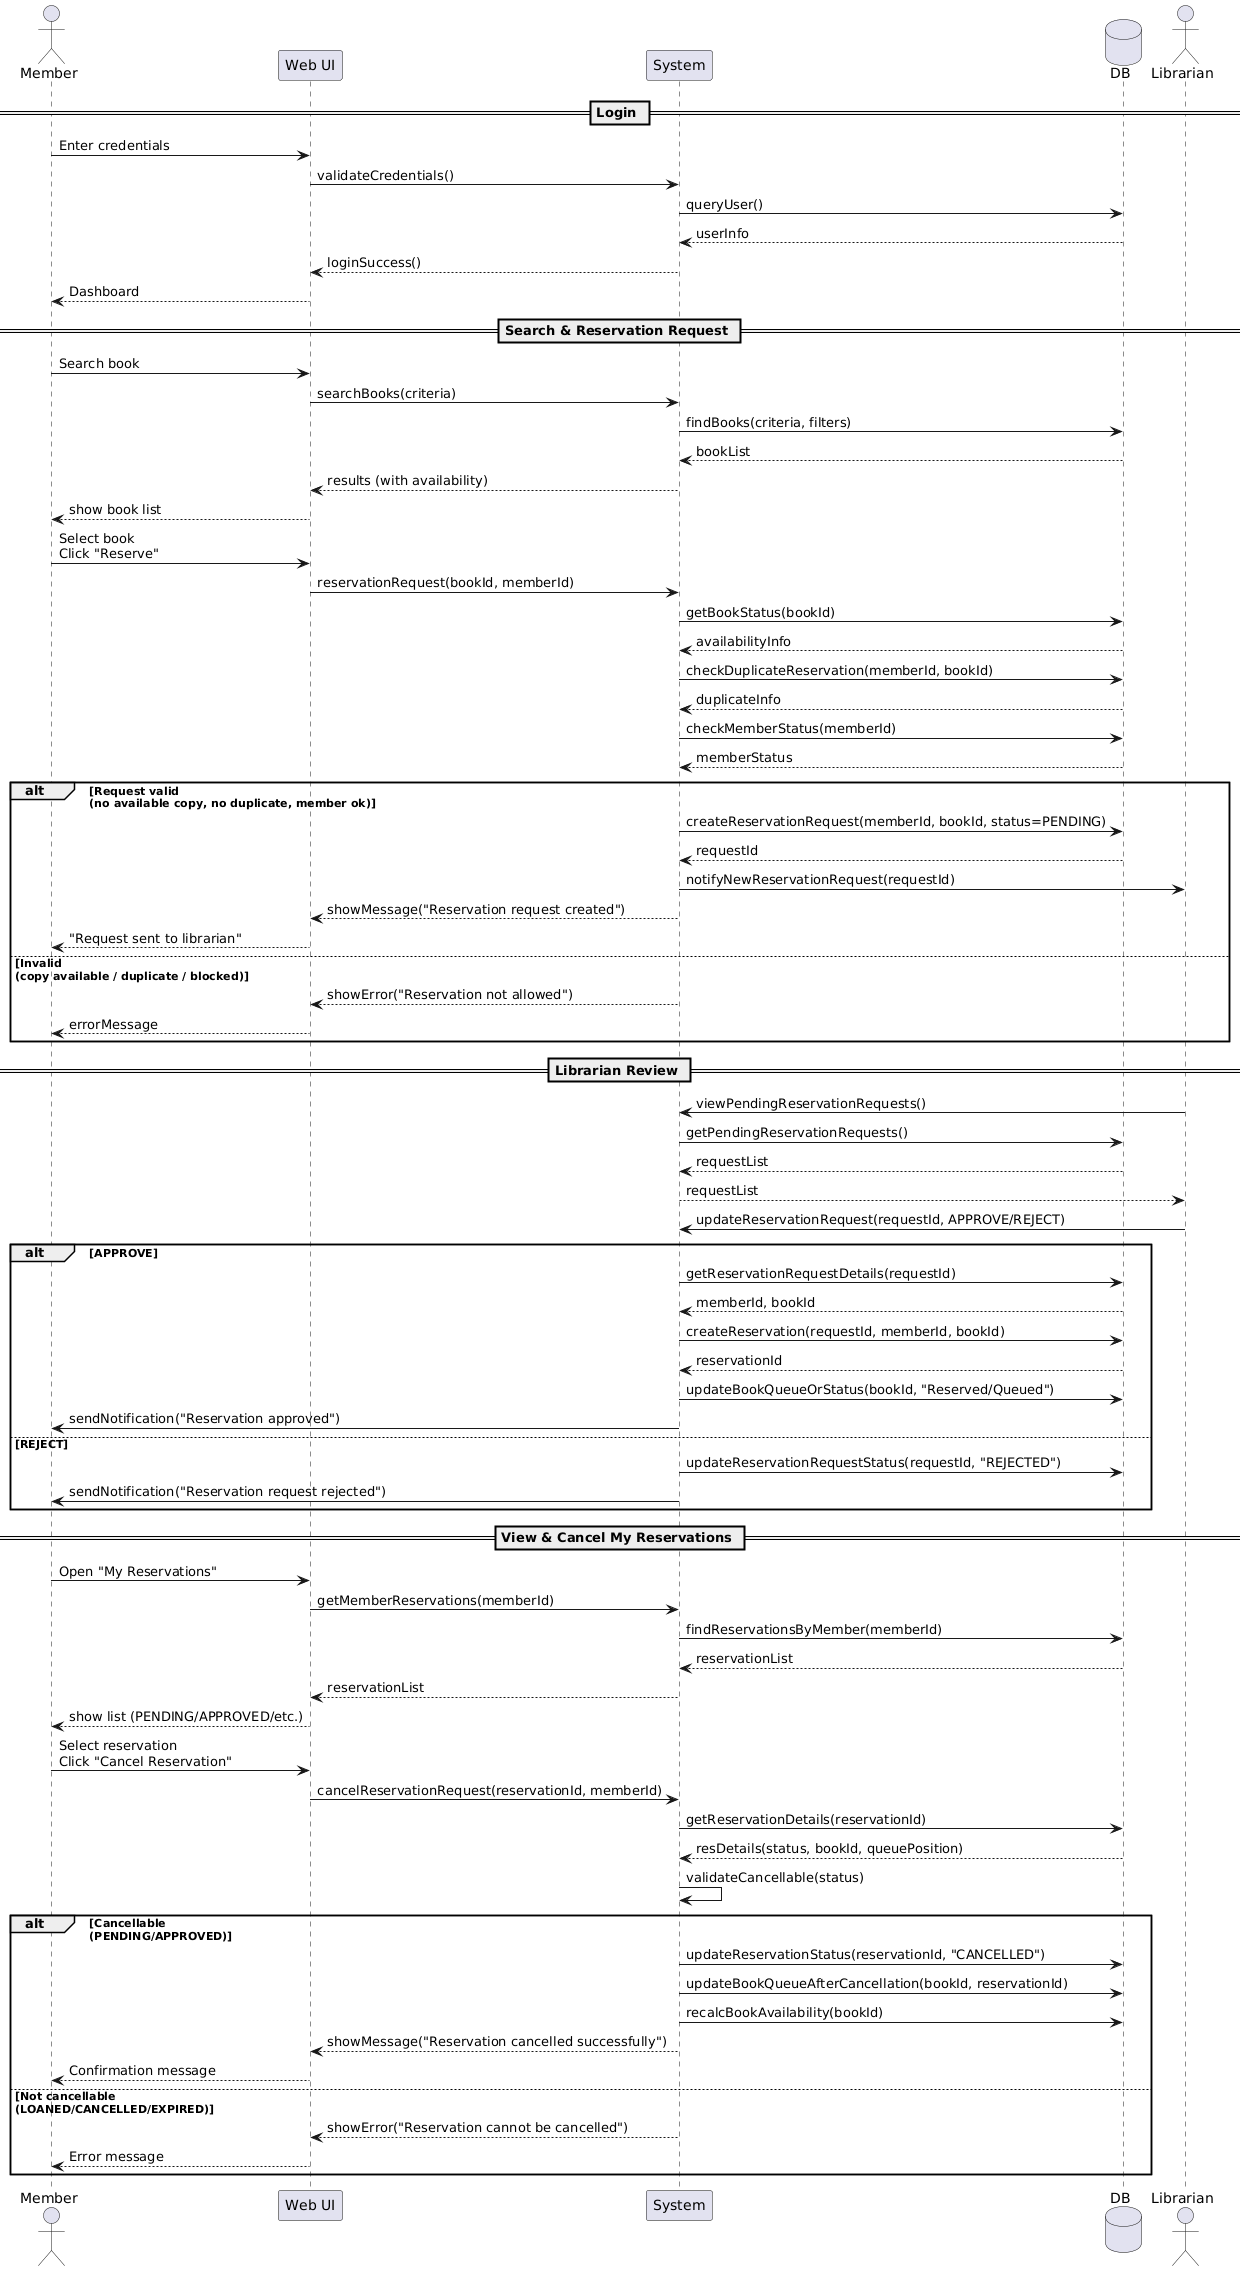

The diagram above was rendered by PlantUML. Its source (embedded in the PNG):
@startuml
actor Member as M
participant "Web UI" as UI
participant "System" as S
database "DB" as DB
actor Librarian as L

'==========================================
' 1) RESERVATION CREATION & APPROVAL FLOW
'==========================================
== Login ==
M -> UI : Enter credentials
UI -> S : validateCredentials()
S -> DB : queryUser()
DB --> S : userInfo
S --> UI : loginSuccess()
UI --> M : Dashboard

== Search & Reservation Request ==
M -> UI : Search book
UI -> S : searchBooks(criteria)
S -> DB : findBooks(criteria, filters)
DB --> S : bookList
S --> UI : results (with availability)
UI --> M : show book list
M -> UI : Select book\nClick "Reserve"

UI -> S : reservationRequest(bookId, memberId)

S -> DB : getBookStatus(bookId)
DB --> S : availabilityInfo

S -> DB : checkDuplicateReservation(memberId, bookId)
DB --> S : duplicateInfo

S -> DB : checkMemberStatus(memberId)
DB --> S : memberStatus

alt Request valid\n(no available copy, no duplicate, member ok)
  S -> DB : createReservationRequest(memberId, bookId, status=PENDING)
  DB --> S : requestId
  S -> L : notifyNewReservationRequest(requestId)
  S --> UI : showMessage("Reservation request created")
  UI --> M : "Request sent to librarian"
else Invalid\n(copy available / duplicate / blocked)
  S --> UI : showError("Reservation not allowed")
  UI --> M : errorMessage
end

== Librarian Review ==
L -> S : viewPendingReservationRequests()
S -> DB : getPendingReservationRequests()
DB --> S : requestList
S --> L : requestList

L -> S : updateReservationRequest(requestId, APPROVE/REJECT)

alt APPROVE
  S -> DB : getReservationRequestDetails(requestId)
  DB --> S : memberId, bookId
  S -> DB : createReservation(requestId, memberId, bookId)
  DB --> S : reservationId
  S -> DB : updateBookQueueOrStatus(bookId, "Reserved/Queued")
  S -> M : sendNotification("Reservation approved")
else REJECT
  S -> DB : updateReservationRequestStatus(requestId, "REJECTED")
  S -> M : sendNotification("Reservation request rejected")
end


'==========================================
' 2) RESERVATION CANCELLATION FLOW (FR-4)
'==========================================
== View & Cancel My Reservations ==
M -> UI : Open "My Reservations"
UI -> S : getMemberReservations(memberId)
S -> DB : findReservationsByMember(memberId)
DB --> S : reservationList
S --> UI : reservationList
UI --> M : show list (PENDING/APPROVED/etc.)

M -> UI : Select reservation\nClick "Cancel Reservation"
UI -> S : cancelReservationRequest(reservationId, memberId)

S -> DB : getReservationDetails(reservationId)
DB --> S : resDetails(status, bookId, queuePosition)

' BURASI DÜZELTİLDİ
S -> S : validateCancellable(status)

alt Cancellable\n(PENDING/APPROVED)
  S -> DB : updateReservationStatus(reservationId, "CANCELLED")
  S -> DB : updateBookQueueAfterCancellation(bookId, reservationId)
  S -> DB : recalcBookAvailability(bookId)
  S --> UI : showMessage("Reservation cancelled successfully")
  UI --> M : Confirmation message
else Not cancellable\n(LOANED/CANCELLED/EXPIRED)
  S --> UI : showError("Reservation cannot be cancelled")
  UI --> M : Error message
end
@enduml